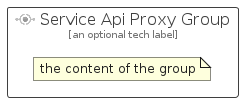

The diagram above was rendered by PlantUML. Its source (embedded in the PNG):
@startuml
' configures the library
!global $INCLUSION_MODE="local"
!global $LIB_BASE_LOCATION="../../.."

' loads the library's bootstrap
!include $LIB_BASE_LOCATION/bootstrap.puml

' loads the package bootstrap
include('azure-11/bootstrap')

' loads the Item which embeds the element ServiceApiProxyGroup
include('azure-11/Item/Identity/ServiceApiProxy')

' renders the element
ServiceApiProxyGroup('ServiceApiProxyGroup', 'Service Api Proxy Group', 'an optional tech label') {
    note as note
        the content of the group
    end note
}
@enduml